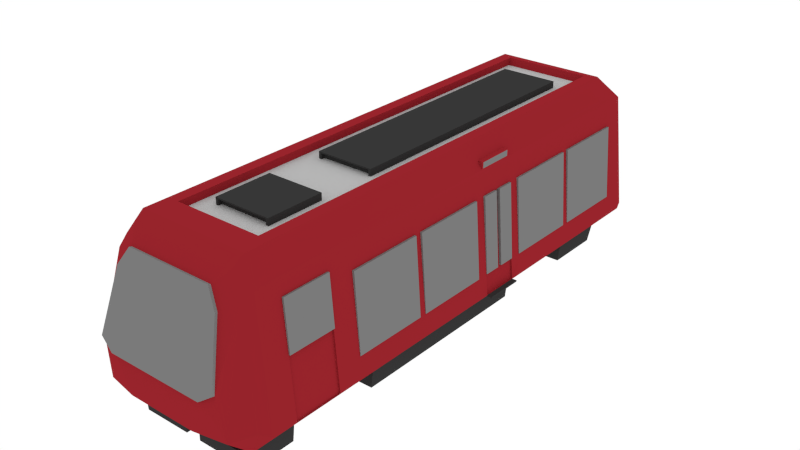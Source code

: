 # Source: Train.blend  (saved by Blender 2.76.0; exported with 4.5.12 LTS)
import bpy
from mathutils import Matrix  # noqa: F401  (used for matrix-valued properties, if any)

bpy.ops.wm.read_factory_settings(use_empty=True)
scene = bpy.context.scene
scene.name = 'Scene'

# ---- collections
col_collection_1 = bpy.data.collections.new('Collection 1'); scene.collection.children.link(col_collection_1)

# ---- materials (node trees are filled in below, after node groups)
mat_outside = bpy.data.materials.new('Outside')
mat_outside.alpha_threshold = 0.0
mat_outside.roughness = 0.5
mat_top = bpy.data.materials.new('Top')
mat_top.alpha_threshold = 0.0
mat_top.roughness = 0.5
mat_windows = bpy.data.materials.new('Windows')
mat_windows.alpha_threshold = 0.0
mat_windows.roughness = 0.5
mat_black = bpy.data.materials.new('Black')
mat_black.alpha_threshold = 0.0
mat_black.roughness = 0.5

# ---- material node trees
mat_outside.use_nodes = True; mat_outside.node_tree.nodes.clear()
_N = mat_outside.node_tree.nodes; _L = mat_outside.node_tree.links
n0 = _N.new('ShaderNodeOutputMaterial'); n0.name = 'Material Output'; n0.location = (300, 300)
n1 = _N.new('ShaderNodeBsdfDiffuse'); n1.name = 'Diffuse BSDF'; n1.location = (10, 300)
n1.inputs[0].default_value = (0.3264, 0.01836, 0.02595, 1.0)
n1.inputs[1].default_value = 0.2667
_L.new(n1.outputs[0], n0.inputs[0])
n0.is_active_output = True
mat_top.use_nodes = True; mat_top.node_tree.nodes.clear()
_N = mat_top.node_tree.nodes; _L = mat_top.node_tree.links
n0 = _N.new('ShaderNodeOutputMaterial'); n0.name = 'Material Output'; n0.location = (300, 300)
n1 = _N.new('ShaderNodeBsdfDiffuse'); n1.name = 'Diffuse BSDF'; n1.location = (10, 300)
n1.inputs[0].default_value = (0.477, 0.477, 0.477, 1.0)
_L.new(n1.outputs[0], n0.inputs[0])
n0.is_active_output = True
mat_windows.use_nodes = True; mat_windows.node_tree.nodes.clear()
_N = mat_windows.node_tree.nodes; _L = mat_windows.node_tree.links
n0 = _N.new('ShaderNodeOutputMaterial'); n0.name = 'Material Output'; n0.location = (300, 300)
n1 = _N.new('ShaderNodeBsdfDiffuse'); n1.name = 'Diffuse BSDF'; n1.location = (10, 300)
n1.inputs[0].default_value = (0.196, 0.196, 0.196, 1.0)
n1.inputs[1].default_value = 0.01667
_L.new(n1.outputs[0], n0.inputs[0])
n0.is_active_output = True
mat_black.use_nodes = True; mat_black.node_tree.nodes.clear()
_N = mat_black.node_tree.nodes; _L = mat_black.node_tree.links
n0 = _N.new('ShaderNodeOutputMaterial'); n0.name = 'Material Output'; n0.location = (300, 300)
n1 = _N.new('ShaderNodeBsdfDiffuse'); n1.name = 'Diffuse BSDF'; n1.location = (10, 300)
n1.inputs[0].default_value = (0.03968, 0.03968, 0.03968, 1.0)
n1.inputs[1].default_value = 0.2333
_L.new(n1.outputs[0], n0.inputs[0])
n0.is_active_output = True

# ---- world
world_world = bpy.data.worlds.new('World'); scene.world = world_world
world_world.color = (1.0, 1.0, 1.0)
world_world.use_sun_shadow = False
world_world.sun_shadow_jitter_overblur = 0.0
world_world.cycles.sampling_method = 'MANUAL'
world_world.cycles.sample_map_resolution = 256

# ---- meshes
me_cube_001 = bpy.data.meshes.new('Cube.001')
me_cube_001.from_pydata([(0.7173, 2.903, -0.5487), (0.6094, 2.576, -0.716), (0.6662, 2.771, 0.5982), (0.7675, 0.9519, -0.5487), (0.5926, 2.54, -0.8721), (0.5261, 2.59, 0.8162), (0.7498, 2.561, -0.3482), (0.7498, 1.845, -0.3482), (0.7498, 1.777, -0.3482), (0.7498, 1.061, -0.3482), (0.7498, 0.9518, -0.3482), (0.7555, 0.9518, -0.5621), (0.6094, -2.03, -0.716), (0.5926, -1.877, -0.8721), (0.417, 2.529, 0.8162), (0.5261, -1.902, 0.8162), (0.6662, -1.963, 0.5982), (0.6662, 0.5787, 0.5982), (0.621, 0.5787, 0.6687), (0.621, 0.9462, 0.6687), (0.6662, 0.9462, 0.5982), (0.6868, 2.561, 0.3654), (0.7557, 2.561, -0.3482), (0.7557, 1.845, -0.3482), (0.6868, 1.845, 0.3654), (0.7557, 1.777, -0.3482), (0.7557, 1.061, -0.3482), (0.7185, -1.732, 0.005552), (0.6785, -1.732, 0.4598), (0.6785, -1.276, 0.4598), (0.7185, -1.276, 0.005552), (0.7498, -1.032, -0.3482), (0.6868, -1.032, 0.3654), (0.6868, -0.3161, 0.3654), (0.7498, -0.3161, -0.3482), (0.7498, -0.2476, -0.3482), (0.6868, -0.2476, 0.3654), (0.6868, 0.4681, 0.3654), (0.7498, 0.4681, -0.3482), (0.7498, 0.5816, -0.3482), (0.6868, 0.5816, 0.3654), (0.6868, 0.7434, 0.3654), (0.6868, 0.79, 0.3654), (0.6868, 0.9518, 0.3654), (0.6868, 1.061, 0.3654), (0.6868, 1.777, 0.3654), (0.7346, 0.9518, -0.3495), (0.7523, 0.9519, -0.55), (0.7586, 0.5816, -0.562), (0.8163, 0.952, -0.5487), (0.417, -1.671, 0.8162), (0.4135, 2.498, 0.749), (0.6675, 0.5787, 0.6686), (0.6675, 0.9462, 0.6686), (0.7059, 2.561, 0.3658), (0.7059, 1.845, 0.3658), (0.7059, 1.777, 0.3658), (0.7059, 1.061, 0.3658), (0.6663, 0.9318, 0.6058), (0.6663, 0.5931, 0.6058), (0.7675, -1.732, -0.5487), (0.731, -1.732, 0.00654), (0.6951, -1.732, 0.4611), (0.6951, -1.276, 0.4611), (0.731, -1.276, 0.00654), (0.7675, 0.5816, -0.5487), (0.7675, -1.276, -0.5487), (0.7557, -1.032, -0.3482), (0.7059, -1.032, 0.3658), (0.7059, -0.3161, 0.3658), (0.7557, -0.3161, -0.3482), (0.7557, -0.2476, -0.3482), (0.7059, -0.2476, 0.3658), (0.7059, 0.4681, 0.3658), (0.7557, 0.4681, -0.3482), (0.7557, 0.5816, -0.3482), (0.706, 0.5816, 0.365), (0.7059, 0.5816, 0.3658), (0.7059, 0.7434, 0.3658), (0.6716, 0.7434, 0.3641), (0.6716, 0.79, 0.3641), (0.7059, 0.79, 0.3658), (0.7059, 0.9518, 0.3658), (0.7557, 0.9518, -0.3482), (0.7523, 0.5812, -0.55), (0.7498, 0.79, -0.3482), (0.7346, 0.79, -0.3495), (0.7346, 0.7434, -0.3495), (0.7346, 0.5816, -0.3495), (0.8138, 0.9519, -0.5622), (0.8163, 0.5817, -0.5487), (0.4135, -1.64, 0.749), (0.2733, 2.23, 0.749), (0.2733, -0.3481, 0.749), (0.2479, -0.3481, 0.749), (0.2479, -0.3142, 0.749), (0.2733, -0.8941, 0.749), (0.2733, -1.441, 0.749), (0.2479, -1.441, 0.749), (0.2479, -1.407, 0.749), (0.6675, 0.5931, 0.661), (0.6675, 0.9318, 0.661), (0.7522, -1.732, -0.55), (0.7033, -1.732, 0.004204), (0.7033, -1.276, 0.004204), (0.7522, -1.276, -0.55), (0.7498, 0.7434, -0.3482), (0.7557, 0.7434, -0.3482), (0.7557, 0.79, -0.3482), (0.8141, 0.5817, -0.562), (0.2733, 2.23, 0.8132), (0.2733, -0.3481, 0.8132), (0.2479, -0.3481, 0.8005), (0.2479, -0.3142, 0.8005), (0.2733, -0.8941, 0.8132), (0.2733, -1.441, 0.8132), (0.2479, -1.441, 0.8005), (0.2479, -1.407, 0.8005), (0.7675, -1.962, -0.5487), (0.723, -2.065, -0.4881), (0.6272, -2.274, -0.4881), (0.5079, -2.011, 0.7288), (0.6328, -2.066, 0.5345), (0.512, -2.159, 0.477), (0.4125, -2.114, 0.6318), (0.594, -2.314, -0.07722), (0.4661, -2.336, -0.1675), (0.3288, -2.328, -0.4881), (0.6205, 2.949, -0.4584), (0.5833, 2.845, 0.5301), (0.5337, -2.011, -0.7351), (0.5211, -1.896, -0.853), (0.07356, -1.896, -0.853), (0.07356, -2.011, -0.7351), (0.5337, -2.07, -0.7351), (0.5211, -2.07, -0.853), (0.07356, -2.07, -0.853), (0.07356, -2.07, -0.7351), (0.5926, -1.615, -0.8721), (0.6094, -1.615, -0.716), (0.5926, -0.7338, -0.8721), (0.6094, -0.7338, -0.716), (0.5331, -0.7338, -0.7159), (0.5331, -1.615, -0.7159), (0.5164, -1.615, -0.7872), (0.5164, -0.7338, -0.7872), (0.6094, 1.997, -0.716), (0.5926, 1.997, -0.8721), (0.6094, 1.116, -0.716), (0.5926, 1.116, -0.8721), (0.5331, 1.997, -0.7159), (0.5331, 1.116, -0.7159), (0.5164, 1.116, -0.7872), (0.5164, 1.997, -0.7872), (0.7675, 2.772, -0.5487), (0.4124, -2.139, 0.6391), (0.5119, -2.184, 0.4842), (0.594, -2.339, -0.07), (0.466, -2.361, -0.1603), (1.479e-07, 2.981, -0.5487), (-0.7173, 2.903, -0.5487), (-0.6094, 2.576, -0.716), (1.479e-07, 2.576, -0.716), (1.479e-07, 2.771, 0.5982), (-0.6662, 2.771, 0.5982), (-0.7675, 0.9519, -0.5487), (-0.5926, 2.54, -0.8721), (1.479e-07, 2.54, -0.8721), (1.479e-07, 2.59, 0.8162), (-0.5261, 2.59, 0.8162), (-0.7498, 2.561, -0.3482), (-0.7498, 1.845, -0.3482), (-0.7498, 1.777, -0.3482), (-0.7498, 1.061, -0.3482), (-0.7498, 0.9518, -0.3482), (-0.7555, 0.9518, -0.5621), (-0.6094, -2.03, -0.716), (-0.5926, -1.877, -0.8721), (1.479e-07, -1.877, -0.8721), (1.479e-07, 2.529, 0.8162), (-0.4169, 2.529, 0.8162), (-0.5261, -1.902, 0.8162), (-0.6662, -1.963, 0.5982), (-0.6662, 0.5787, 0.5982), (-0.621, 0.5787, 0.6687), (-0.621, 0.9462, 0.6687), (-0.6662, 0.9462, 0.5982), (-0.6868, 2.561, 0.3654), (-0.7557, 2.561, -0.3482), (-0.7557, 1.845, -0.3482), (-0.6868, 1.845, 0.3654), (-0.7557, 1.777, -0.3482), (-0.7557, 1.061, -0.3482), (-0.7185, -1.732, 0.005552), (-0.6785, -1.732, 0.4598), (-0.6785, -1.276, 0.4598), (-0.7185, -1.276, 0.005552), (-0.7498, -1.032, -0.3482), (-0.6868, -1.032, 0.3654), (-0.6868, -0.3161, 0.3654), (-0.7498, -0.3161, -0.3482), (-0.7498, -0.2476, -0.3482), (-0.6868, -0.2476, 0.3654), (-0.6868, 0.4681, 0.3654), (-0.7498, 0.4681, -0.3482), (-0.7498, 0.5816, -0.3482), (-0.6868, 0.5816, 0.3654), (-0.6868, 0.7434, 0.3654), (-0.6868, 0.79, 0.3654), (-0.6868, 0.9518, 0.3654), (-0.6868, 1.061, 0.3654), (-0.6868, 1.777, 0.3654), (-0.7346, 0.9518, -0.3495), (-0.7523, 0.9519, -0.55), (-0.7586, 0.5816, -0.562), (-0.8163, 0.952, -0.5487), (1.479e-07, -2.03, -0.716), (-0.4169, -1.671, 0.8162), (1.479e-07, 2.498, 0.749), (-0.4135, 2.498, 0.749), (-0.6675, 0.5787, 0.6686), (-0.6675, 0.9462, 0.6686), (-0.7059, 2.561, 0.3658), (-0.7059, 1.845, 0.3658), (-0.7059, 1.777, 0.3658), (-0.7059, 1.061, 0.3658), (-0.6663, 0.9318, 0.6058), (-0.6663, 0.5931, 0.6058), (-0.7675, -1.732, -0.5487), (-0.731, -1.732, 0.00654), (-0.6951, -1.732, 0.4611), (-0.6951, -1.276, 0.4611), (-0.731, -1.276, 0.00654), (-0.7675, 0.5816, -0.5487), (-0.7675, -1.276, -0.5487), (-0.7557, -1.032, -0.3482), (-0.7059, -1.032, 0.3658), (-0.7059, -0.3161, 0.3658), (-0.7557, -0.3161, -0.3482), (-0.7557, -0.2476, -0.3482), (-0.7059, -0.2476, 0.3658), (-0.7059, 0.4681, 0.3658), (-0.7557, 0.4681, -0.3482), (-0.7557, 0.5816, -0.3482), (-0.706, 0.5816, 0.365), (-0.7059, 0.5816, 0.3658), (-0.7059, 0.7434, 0.3658), (-0.6716, 0.7434, 0.3641), (-0.6716, 0.79, 0.3641), (-0.7059, 0.79, 0.3658), (-0.7059, 0.9518, 0.3658), (-0.7557, 0.9518, -0.3482), (-0.7523, 0.5812, -0.55), (-0.7498, 0.79, -0.3482), (-0.7346, 0.79, -0.3495), (-0.7346, 0.7434, -0.3495), (-0.7346, 0.5816, -0.3495), (-0.8138, 0.9519, -0.5622), (-0.8163, 0.5817, -0.5487), (1.479e-07, -1.902, 0.8162), (1.479e-07, -1.671, 0.8162), (-0.4135, -1.64, 0.749), (1.479e-07, 2.23, 0.749), (-0.2733, 2.23, 0.749), (-0.2733, -0.3481, 0.749), (-0.2479, -0.3481, 0.749), (-0.2479, -0.3142, 0.749), (1.479e-07, -0.3142, 0.749), (1.479e-07, -0.8941, 0.749), (-0.2733, -0.8941, 0.749), (-0.2733, -1.441, 0.749), (-0.2479, -1.441, 0.749), (-0.2479, -1.407, 0.749), (1.479e-07, -1.407, 0.749), (1.479e-07, -1.64, 0.749), (-0.6675, 0.5931, 0.661), (-0.6675, 0.9318, 0.661), (-0.7522, -1.732, -0.55), (-0.7033, -1.732, 0.004204), (-0.7033, -1.276, 0.004204), (-0.7522, -1.276, -0.55), (-0.7498, 0.7434, -0.3482), (-0.7557, 0.7434, -0.3482), (-0.7557, 0.79, -0.3482), (-0.8141, 0.5817, -0.562), (-0.2733, 2.23, 0.8132), (-0.2733, -0.3481, 0.8132), (1.479e-07, 2.23, 0.8132), (1.479e-07, -0.3481, 0.8132), (-0.2479, -0.3481, 0.8005), (1.479e-07, -0.3481, 0.8005), (-0.2479, -0.3142, 0.8005), (1.479e-07, -0.3142, 0.8005), (-0.2733, -0.8941, 0.8132), (-0.2733, -1.441, 0.8132), (1.479e-07, -0.8941, 0.8132), (1.479e-07, -1.441, 0.8132), (-0.2479, -1.441, 0.8005), (1.479e-07, -1.441, 0.8005), (-0.2479, -1.407, 0.8005), (1.479e-07, -1.407, 0.8005), (-0.7675, -1.962, -0.5487), (-0.723, -2.065, -0.4881), (-0.6272, -2.274, -0.4881), (-0.5079, -2.011, 0.7288), (-0.6328, -2.066, 0.5345), (-0.512, -2.159, 0.477), (-0.4125, -2.114, 0.6318), (1.479e-07, -2.011, 0.7288), (1.479e-07, -2.114, 0.6318), (-0.594, -2.314, -0.07722), (-0.4661, -2.336, -0.1675), (-0.3288, -2.328, -0.4881), (1.479e-07, -2.328, -0.4881), (1.479e-07, -2.336, -0.1675), (1.479e-07, 3.027, -0.4584), (-0.6205, 2.949, -0.4584), (1.479e-07, 2.845, 0.5301), (-0.5833, 2.845, 0.5301), (-0.5337, -2.011, -0.7351), (-0.5211, -1.896, -0.853), (-0.07356, -1.896, -0.853), (-0.07356, -2.011, -0.7351), (-0.5337, -2.07, -0.7351), (-0.5211, -2.07, -0.853), (-0.07356, -2.07, -0.853), (-0.07356, -2.07, -0.7351), (-0.5926, -1.615, -0.8721), (-0.6094, -1.615, -0.716), (-0.5926, -0.7338, -0.8721), (-0.6094, -0.7338, -0.716), (1.479e-07, -1.614, -0.8721), (1.479e-07, -0.7343, -0.8721), (-0.5331, -0.7338, -0.7159), (-0.5331, -1.615, -0.7159), (-0.5164, -1.615, -0.7872), (-0.5164, -0.7338, -0.7872), (1.479e-07, -1.614, -0.7872), (1.479e-07, -0.7343, -0.7872), (-0.6094, 1.997, -0.716), (1.479e-07, 1.996, -0.8721), (-0.5926, 1.997, -0.8721), (-0.6094, 1.116, -0.716), (-0.5926, 1.116, -0.8721), (1.479e-07, 1.116, -0.8721), (-0.5331, 1.997, -0.7159), (-0.5331, 1.116, -0.7159), (-0.5164, 1.116, -0.7872), (-0.5164, 1.997, -0.7872), (1.479e-07, 1.116, -0.7872), (1.479e-07, 1.996, -0.7872), (-0.7675, 2.772, -0.5487), (-0.4124, -2.139, 0.6391), (-0.5119, -2.184, 0.4842), (1.479e-07, -2.139, 0.6391), (-0.594, -2.339, -0.07), (-0.466, -2.361, -0.1603), (1.479e-07, -2.361, -0.1603)], [], [(159, 0, 1, 162), (163, 2, 129, 317), (0, 154, 3, 11, 48, 65, 66, 60, 118, 12, 139, 141, 148, 146, 1), (162, 1, 4, 167), (168, 5, 2, 163), (2, 6, 7, 8, 9, 10, 3, 154), (139, 12, 13, 138), (178, 331, 138, 13), (5, 168, 179, 14), (5, 15, 16, 17, 18, 19, 20, 2), (6, 2, 45, 8, 7, 24, 21), (6, 22, 23, 7), (8, 25, 26, 9), (2, 20, 17, 16, 27, 28, 29, 30, 31, 32, 33, 34, 35, 36, 37, 38, 39, 40, 41, 42, 43, 10, 9, 44, 45), (3, 10, 46, 47), (3, 49, 89, 11), (12, 216, 133, 130), (15, 5, 14, 50), (14, 179, 218, 51), (18, 17, 52), (19, 18, 52, 53), (20, 19, 53), (21, 54, 22, 6), (54, 55, 23, 22), (7, 23, 55, 24), (45, 56, 25, 8), (56, 57, 26, 25), (9, 26, 57, 44), (17, 20, 58, 59), (27, 61, 62, 28), (28, 62, 63, 29), (29, 63, 64, 30), (65, 39, 38, 35, 34, 31, 30, 66), (31, 67, 68, 32), (32, 68, 69, 33), (33, 69, 70, 34), (35, 71, 72, 36), (36, 72, 73, 37), (37, 73, 74, 38), (39, 75, 76, 77, 40), (40, 77, 78, 41), (42, 41, 79, 80), (42, 81, 82, 43), (43, 82, 83, 10), (44, 57, 56, 45), (65, 3, 47, 84), (10, 85, 86, 46), (47, 46, 86, 87, 88, 84), (3, 65, 90, 49), (259, 15, 50, 260), (50, 14, 51, 91), (91, 51, 218, 262, 92, 93, 94, 95, 267, 268, 96, 97, 98, 99, 273, 274), (52, 17, 59, 100), (53, 52, 100, 101), (20, 53, 101, 58), (24, 55, 54, 21), (58, 101, 100, 59), (27, 60, 102, 103), (30, 64, 61, 27), (63, 62, 61, 64), (65, 84, 88, 39), (38, 74, 71, 35), (34, 70, 67, 31), (66, 30, 104, 105), (69, 68, 67, 70), (73, 72, 71, 74), (106, 107, 75, 39), (77, 76, 75, 107, 78), (41, 78, 107, 106), (85, 42, 80, 86), (41, 106, 87, 79), (80, 79, 87, 86), (85, 108, 81, 42), (82, 81, 108, 83), (10, 83, 108, 85), (106, 39, 88, 87), (109, 48, 11, 89), (89, 49, 90, 109), (90, 65, 48, 109), (260, 50, 91, 274), (30, 27, 103, 104), (60, 66, 105, 102), (105, 104, 103, 102), (16, 15, 121, 122), (118, 16, 122, 119), (15, 259, 308, 121), (92, 110, 111, 93), (262, 287, 110, 92), (287, 288, 111, 110), (93, 111, 112, 94), (111, 288, 290, 112), (94, 112, 113, 95), (112, 290, 292, 113), (95, 113, 292, 267), (96, 114, 115, 97), (268, 295, 114, 96), (295, 296, 115, 114), (97, 115, 116, 98), (115, 296, 298, 116), (98, 116, 117, 99), (116, 298, 300, 117), (99, 117, 300, 273), (60, 27, 16, 118), (119, 122, 120), (123, 122, 121, 124), (121, 308, 309, 124), (122, 123, 125, 120), (120, 125, 126, 127), (313, 127, 126, 314), (125, 123, 156, 157), (120, 127, 313, 216, 12), (317, 129, 128, 315), (2, 0, 128, 129), (0, 159, 315, 128), (12, 118, 119), (12, 119, 120), (130, 133, 137, 134), (178, 13, 131, 132), (13, 12, 130, 131), (216, 178, 132, 133), (134, 137, 136, 135), (131, 130, 134, 135), (133, 132, 136, 137), (132, 131, 135, 136), (138, 331, 337, 144), (148, 141, 140, 149), (332, 140, 145, 338), (332, 344, 149, 140), (142, 143, 144, 145), (337, 338, 145, 144), (140, 141, 142, 145), (141, 139, 143, 142), (139, 138, 144, 143), (340, 167, 4, 147), (1, 146, 147, 4), (147, 146, 150, 153), (149, 344, 349, 152), (150, 151, 152, 153), (349, 350, 153, 152), (148, 149, 152, 151), (340, 147, 153, 350), (146, 148, 151, 150), (0, 2, 154), (155, 354, 357, 158, 157, 156), (124, 309, 354, 155), (314, 126, 158, 357), (123, 124, 155, 156), (126, 125, 157, 158), (159, 162, 161, 160), (163, 317, 318, 164), (160, 161, 339, 342, 330, 328, 176, 301, 228, 234, 233, 214, 175, 165, 351), (162, 167, 166, 161), (168, 163, 164, 169), (164, 351, 165, 174, 173, 172, 171, 170), (328, 327, 177, 176), (178, 177, 327, 331), (169, 180, 179, 168), (169, 164, 186, 185, 184, 183, 182, 181), (170, 187, 190, 171, 172, 211, 164), (170, 171, 189, 188), (172, 173, 192, 191), (164, 211, 210, 173, 174, 209, 208, 207, 206, 205, 204, 203, 202, 201, 200, 199, 198, 197, 196, 195, 194, 193, 182, 183, 186), (165, 213, 212, 174), (165, 175, 257, 215), (176, 319, 322, 216), (181, 217, 180, 169), (180, 219, 218, 179), (184, 220, 183), (185, 221, 220, 184), (186, 221, 185), (187, 170, 188, 222), (222, 188, 189, 223), (171, 190, 223, 189), (211, 172, 191, 224), (224, 191, 192, 225), (173, 210, 225, 192), (183, 227, 226, 186), (193, 194, 230, 229), (194, 195, 231, 230), (195, 196, 232, 231), (233, 234, 196, 197, 200, 201, 204, 205), (197, 198, 236, 235), (198, 199, 237, 236), (199, 200, 238, 237), (201, 202, 240, 239), (202, 203, 241, 240), (203, 204, 242, 241), (205, 206, 245, 244, 243), (206, 207, 246, 245), (208, 248, 247, 207), (208, 209, 250, 249), (209, 174, 251, 250), (210, 211, 224, 225), (233, 252, 213, 165), (174, 212, 254, 253), (213, 252, 256, 255, 254, 212), (165, 215, 258, 233), (259, 260, 217, 181), (217, 261, 219, 180), (261, 274, 273, 272, 271, 270, 269, 268, 267, 266, 265, 264, 263, 262, 218, 219), (220, 275, 227, 183), (221, 276, 275, 220), (186, 226, 276, 221), (190, 187, 222, 223), (226, 227, 275, 276), (193, 278, 277, 228), (196, 193, 229, 232), (231, 232, 229, 230), (233, 205, 256, 252), (204, 201, 239, 242), (200, 197, 235, 238), (234, 280, 279, 196), (237, 238, 235, 236), (241, 242, 239, 240), (281, 205, 243, 282), (245, 246, 282, 243, 244), (207, 281, 282, 246), (253, 254, 248, 208), (207, 247, 255, 281), (248, 254, 255, 247), (253, 208, 249, 283), (250, 251, 283, 249), (174, 253, 283, 251), (281, 255, 256, 205), (284, 257, 175, 214), (257, 284, 258, 215), (258, 284, 214, 233), (260, 274, 261, 217), (196, 279, 278, 193), (228, 277, 280, 234), (280, 277, 278, 279), (182, 305, 304, 181), (301, 302, 305, 182), (181, 304, 308, 259), (263, 264, 286, 285), (262, 263, 285, 287), (287, 285, 286, 288), (264, 265, 289, 286), (286, 289, 290, 288), (265, 266, 291, 289), (289, 291, 292, 290), (266, 267, 292, 291), (269, 270, 294, 293), (268, 269, 293, 295), (295, 293, 294, 296), (270, 271, 297, 294), (294, 297, 298, 296), (271, 272, 299, 297), (297, 299, 300, 298), (272, 273, 300, 299), (228, 301, 182, 193), (302, 303, 305), (306, 307, 304, 305), (304, 307, 309, 308), (305, 303, 310, 306), (303, 312, 311, 310), (313, 314, 311, 312), (310, 355, 353, 306), (303, 176, 216, 313, 312), (317, 315, 316, 318), (164, 318, 316, 160), (160, 316, 315, 159), (176, 302, 301), (176, 303, 302), (319, 323, 326, 322), (178, 321, 320, 177), (177, 320, 319, 176), (216, 322, 321, 178), (323, 324, 325, 326), (320, 324, 323, 319), (322, 326, 325, 321), (321, 325, 324, 320), (327, 335, 337, 331), (342, 343, 329, 330), (332, 338, 336, 329), (332, 329, 343, 344), (333, 336, 335, 334), (337, 335, 336, 338), (329, 336, 333, 330), (330, 333, 334, 328), (328, 334, 335, 327), (340, 341, 166, 167), (161, 166, 341, 339), (341, 348, 345, 339), (343, 347, 349, 344), (345, 348, 347, 346), (349, 347, 348, 350), (342, 346, 347, 343), (340, 350, 348, 341), (339, 345, 346, 342), (160, 351, 164), (352, 353, 355, 356, 357, 354), (307, 352, 354, 309), (314, 357, 356, 311), (306, 353, 352, 307), (311, 356, 355, 310)])
me_cube_001.polygons.foreach_set('material_index', [0, 0, 0, 3, 0, 0, 3, 3, 0, 0, 0, 2, 2, 0, 0, 3, 3, 0, 0, 0, 0, 0, 2, 2, 2, 2, 2, 2, 0, 2, 2, 2, 0, 2, 2, 2, 2, 2, 2, 2, 2, 0, 2, 2, 2, 0, 2, 0, 3, 0, 0, 1, 0, 0, 0, 2, 2, 0, 2, 2, 0, 2, 2, 0, 2, 2, 2, 2, 2, 2, 2, 0, 2, 2, 2, 2, 3, 3, 3, 0, 2, 0, 0, 0, 0, 0, 3, 3, 3, 3, 3, 3, 3, 3, 3, 3, 3, 3, 3, 3, 3, 3, 0, 0, 0, 0, 0, 0, 0, 2, 0, 0, 0, 0, 0, 0, 3, 3, 3, 3, 3, 3, 3, 3, 3, 3, 3, 3, 3, 3, 3, 0, 3, 3, 3, 3, 3, 3, 3, 3, 3, 0, 0, 2, 2, 2, 2, 2, 0, 0, 0, 3, 0, 0, 3, 3, 0, 0, 0, 2, 2, 0, 0, 3, 3, 0, 0, 0, 0, 0, 2, 2, 2, 2, 2, 2, 0, 2, 2, 2, 0, 2, 2, 2, 2, 2, 2, 2, 2, 0, 2, 2, 2, 0, 2, 0, 3, 0, 0, 1, 0, 0, 0, 2, 2, 0, 2, 2, 0, 2, 2, 0, 2, 2, 2, 2, 2, 2, 2, 0, 2, 2, 2, 2, 3, 3, 3, 0, 2, 0, 0, 0, 0, 0, 3, 3, 3, 3, 3, 3, 3, 3, 3, 3, 3, 3, 3, 3, 3, 3, 0, 0, 0, 0, 0, 0, 0, 2, 0, 0, 0, 0, 0, 0, 3, 3, 3, 3, 3, 3, 3, 3, 3, 3, 3, 3, 3, 3, 3, 0, 3, 3, 3, 3, 3, 3, 3, 3, 3, 0, 0, 2, 2, 2, 2, 2])
me_cube_001.materials.append(mat_outside)
me_cube_001.materials.append(mat_top)
me_cube_001.materials.append(mat_windows)
me_cube_001.materials.append(mat_black)
me_cube_001.use_remesh_preserve_volume = False
me_cube_001.use_remesh_preserve_attributes = False
me_cube_001.use_mirror_vertex_groups = False
me_cube_001.update()

# ---- objects
ob_train = bpy.data.objects.new('Train', me_cube_001)

# ---- transforms, parenting, visibility, modifiers, constraints
ob_train.location = (-1.927e-07, 1.52, 0.08143)
ob_train.scale = (1.302, 1.302, 1.302)
ob_train.lineart.crease_threshold = 0.0

# ---- collection membership
col_collection_1.objects.link(ob_train)

# ---- scene / render settings (as saved in the file)
scene.frame_start = 1; scene.frame_end = 250; scene.frame_set(1)
scene.render.engine = 'CYCLES'
scene.render.resolution_percentage = 50
scene.render.dither_intensity = 0.0
scene.cycles.use_denoising = False
scene.cycles.samples = 500
scene.cycles.sampling_pattern = 'TABULATED_SOBOL'
scene.cycles.light_sampling_threshold = 0.0
scene.cycles.use_adaptive_sampling = False
scene.cycles.use_light_tree = False
scene.cycles.blur_glossy = 0.0
scene.cycles.pixel_filter_type = 'GAUSSIAN'
scene.cycles.sample_clamp_indirect = 0.0
scene.view_settings.view_transform = 'Standard'
bpy.context.view_layer.update()

# ---- added for rendering (the .blend has no active camera): camera
cam_auto = bpy.data.cameras.new('AutoCamera')
cam_auto.lens = 50.0
cam_auto.sensor_width = 36.0
cam_auto.clip_end = 1000.0
ob_auto_camera = bpy.data.objects.new('AutoCamera', cam_auto)
scene.collection.objects.link(ob_auto_camera)
ob_auto_camera.location = (7.08265, -6.54485, 5.71117)
ob_auto_camera.rotation_euler = (1.09748, -7.21219e-08, 0.694738)
scene.camera = ob_auto_camera
bpy.context.view_layer.update()
